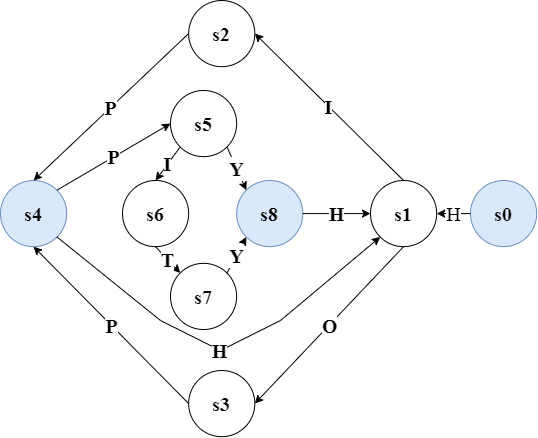

The diagram above was exported from draw.io. Its source (the exported page's mxGraphModel, read from the mxfile embedded in the PNG):
<mxGraphModel dx="968" dy="-191" grid="1" gridSize="10" guides="1" tooltips="1" connect="1" arrows="1" fold="1" page="1" pageScale="1" pageWidth="850" pageHeight="1100" math="0" shadow="0">
  <root>
    <mxCell id="0" />
    <mxCell id="1" parent="0" />
    <mxCell id="G9-E3DsKJ0xh4qy5-z-U-1" value="s4" style="ellipse;whiteSpace=wrap;html=1;aspect=fixed;fontSize=20;fontStyle=1;fillColor=#dae8fc;strokeColor=#6c8ebf;fontFamily=Times New Roman;" vertex="1" parent="1">
      <mxGeometry x="1120.001090142545" y="1379.9953846153846" width="66.15384615384615" height="66.15384615384615" as="geometry" />
    </mxCell>
    <mxCell id="G9-E3DsKJ0xh4qy5-z-U-2" value="s1" style="ellipse;whiteSpace=wrap;html=1;aspect=fixed;fontSize=20;fontStyle=1;fontFamily=Times New Roman;" vertex="1" parent="1">
      <mxGeometry x="1490.0043401379658" y="1380" width="66.15384615384615" height="66.15384615384615" as="geometry" />
    </mxCell>
    <mxCell id="G9-E3DsKJ0xh4qy5-z-U-3" value="s3" style="ellipse;whiteSpace=wrap;html=1;aspect=fixed;fontSize=20;fontStyle=1;fontFamily=Times New Roman;" vertex="1" parent="1">
      <mxGeometry x="1308.1543401379658" y="1570" width="66.15384615384615" height="66.15384615384615" as="geometry" />
    </mxCell>
    <mxCell id="G9-E3DsKJ0xh4qy5-z-U-4" value="s2" style="ellipse;whiteSpace=wrap;html=1;aspect=fixed;fontSize=20;fontStyle=1;fontFamily=Times New Roman;" vertex="1" parent="1">
      <mxGeometry x="1308.1543401379658" y="1200" width="66.15384615384615" height="66.15384615384615" as="geometry" />
    </mxCell>
    <mxCell id="G9-E3DsKJ0xh4qy5-z-U-5" value="s5" style="ellipse;whiteSpace=wrap;html=1;aspect=fixed;fontSize=20;fontStyle=1;fontFamily=Times New Roman;" vertex="1" parent="1">
      <mxGeometry x="1290.0043401379658" y="1290" width="66.15384615384615" height="66.15384615384615" as="geometry" />
    </mxCell>
    <mxCell id="G9-E3DsKJ0xh4qy5-z-U-6" value="s6" style="ellipse;whiteSpace=wrap;html=1;aspect=fixed;fontSize=20;fontStyle=1;fontFamily=Times New Roman;" vertex="1" parent="1">
      <mxGeometry x="1242.0043401379658" y="1380" width="66.15384615384615" height="66.15384615384615" as="geometry" />
    </mxCell>
    <mxCell id="G9-E3DsKJ0xh4qy5-z-U-7" value="s7" style="ellipse;whiteSpace=wrap;html=1;aspect=fixed;fontSize=20;fontStyle=1;fontFamily=Times New Roman;" vertex="1" parent="1">
      <mxGeometry x="1290.0043401379658" y="1462.8500000000001" width="66.15384615384615" height="66.15384615384615" as="geometry" />
    </mxCell>
    <mxCell id="G9-E3DsKJ0xh4qy5-z-U-8" value="s8" style="ellipse;whiteSpace=wrap;html=1;aspect=fixed;fontSize=20;fontStyle=1;fillColor=#dae8fc;strokeColor=#6c8ebf;fontFamily=Times New Roman;" vertex="1" parent="1">
      <mxGeometry x="1356.1583901285017" y="1380" width="66.15384615384615" height="66.15384615384615" as="geometry" />
    </mxCell>
    <mxCell id="G9-E3DsKJ0xh4qy5-z-U-9" value="s0" style="ellipse;whiteSpace=wrap;html=1;aspect=fixed;fontSize=20;fontStyle=1;fillColor=#dae8fc;strokeColor=#6c8ebf;fontFamily=Times New Roman;" vertex="1" parent="1">
      <mxGeometry x="1590.0000200349873" y="1379.9976923076924" width="66.15384615384615" height="66.15384615384615" as="geometry" />
    </mxCell>
    <mxCell id="G9-E3DsKJ0xh4qy5-z-U-10" value="H" style="endArrow=classic;html=1;rounded=0;fontSize=20;fontFamily=Times New Roman;exitX=0;exitY=0.5;exitDx=0;exitDy=0;entryX=1;entryY=0.5;entryDx=0;entryDy=0;" edge="1" parent="1" source="G9-E3DsKJ0xh4qy5-z-U-9" target="G9-E3DsKJ0xh4qy5-z-U-2">
      <mxGeometry width="50" height="50" relative="1" as="geometry">
        <mxPoint x="1520" y="1514" as="sourcePoint" />
        <mxPoint x="1599" y="1514" as="targetPoint" />
      </mxGeometry>
    </mxCell>
    <mxCell id="G9-E3DsKJ0xh4qy5-z-U-11" value="I" style="endArrow=classic;html=1;rounded=0;fontSize=20;fontStyle=1;fontFamily=Times New Roman;exitX=0.5;exitY=0;exitDx=0;exitDy=0;entryX=1;entryY=0.5;entryDx=0;entryDy=0;" edge="1" parent="1" source="G9-E3DsKJ0xh4qy5-z-U-2" target="G9-E3DsKJ0xh4qy5-z-U-4">
      <mxGeometry width="50" height="50" relative="1" as="geometry">
        <mxPoint x="1450" y="1244" as="sourcePoint" />
        <mxPoint x="1643" y="1319" as="targetPoint" />
      </mxGeometry>
    </mxCell>
    <mxCell id="G9-E3DsKJ0xh4qy5-z-U-12" value="P" style="endArrow=classic;html=1;rounded=0;fontSize=20;fontStyle=1;fontFamily=Times New Roman;exitX=0;exitY=0.5;exitDx=0;exitDy=0;entryX=0.5;entryY=0;entryDx=0;entryDy=0;" edge="1" parent="1" source="G9-E3DsKJ0xh4qy5-z-U-4" target="G9-E3DsKJ0xh4qy5-z-U-1">
      <mxGeometry width="50" height="50" relative="1" as="geometry">
        <mxPoint x="1000" y="1590" as="sourcePoint" />
        <mxPoint x="1193" y="1515" as="targetPoint" />
      </mxGeometry>
    </mxCell>
    <mxCell id="G9-E3DsKJ0xh4qy5-z-U-13" value="O" style="endArrow=classic;html=1;rounded=0;fontSize=20;fontStyle=1;fontFamily=Times New Roman;exitX=0.5;exitY=1;exitDx=0;exitDy=0;entryX=1;entryY=0.5;entryDx=0;entryDy=0;" edge="1" parent="1" source="G9-E3DsKJ0xh4qy5-z-U-2" target="G9-E3DsKJ0xh4qy5-z-U-3">
      <mxGeometry width="50" height="50" relative="1" as="geometry">
        <mxPoint x="1376.16" y="1727" as="sourcePoint" />
        <mxPoint x="1584.16" y="1510" as="targetPoint" />
      </mxGeometry>
    </mxCell>
    <mxCell id="G9-E3DsKJ0xh4qy5-z-U-14" value="P" style="endArrow=classic;html=1;rounded=0;fontSize=20;fontStyle=1;fontFamily=Times New Roman;exitX=0;exitY=0.5;exitDx=0;exitDy=0;entryX=0.5;entryY=1;entryDx=0;entryDy=0;" edge="1" parent="1" source="G9-E3DsKJ0xh4qy5-z-U-3" target="G9-E3DsKJ0xh4qy5-z-U-1">
      <mxGeometry width="50" height="50" relative="1" as="geometry">
        <mxPoint x="960" y="1460" as="sourcePoint" />
        <mxPoint x="1168" y="1677" as="targetPoint" />
      </mxGeometry>
    </mxCell>
    <mxCell id="G9-E3DsKJ0xh4qy5-z-U-15" value="H" style="endArrow=classic;html=1;rounded=0;fontSize=20;fontStyle=1;fontFamily=Times New Roman;exitX=1;exitY=1;exitDx=0;exitDy=0;entryX=0;entryY=1;entryDx=0;entryDy=0;" edge="1" parent="1" source="G9-E3DsKJ0xh4qy5-z-U-1" target="G9-E3DsKJ0xh4qy5-z-U-2">
      <mxGeometry width="50" height="50" relative="1" as="geometry">
        <mxPoint x="1411" y="1710" as="sourcePoint" />
        <mxPoint x="970" y="1710" as="targetPoint" />
        <Array as="points">
          <mxPoint x="1280" y="1520" />
          <mxPoint x="1340" y="1550" />
          <mxPoint x="1400" y="1520" />
        </Array>
      </mxGeometry>
    </mxCell>
    <mxCell id="G9-E3DsKJ0xh4qy5-z-U-16" value="Y" style="endArrow=classic;html=1;rounded=0;fontSize=20;fontStyle=1;fontFamily=Times New Roman;exitX=1;exitY=1;exitDx=0;exitDy=0;entryX=0;entryY=0;entryDx=0;entryDy=0;" edge="1" parent="1" source="G9-E3DsKJ0xh4qy5-z-U-5" target="G9-E3DsKJ0xh4qy5-z-U-8">
      <mxGeometry width="50" height="50" relative="1" as="geometry">
        <mxPoint x="1156" y="1620" as="sourcePoint" />
        <mxPoint x="960" y="1620" as="targetPoint" />
      </mxGeometry>
    </mxCell>
    <mxCell id="G9-E3DsKJ0xh4qy5-z-U-17" value="I" style="endArrow=classic;html=1;rounded=0;fontSize=20;fontStyle=1;fontFamily=Times New Roman;exitX=0;exitY=1;exitDx=0;exitDy=0;entryX=0.5;entryY=0;entryDx=0;entryDy=0;" edge="1" parent="1" source="G9-E3DsKJ0xh4qy5-z-U-5" target="G9-E3DsKJ0xh4qy5-z-U-6">
      <mxGeometry width="50" height="50" relative="1" as="geometry">
        <mxPoint x="1078.16" y="1379" as="sourcePoint" />
        <mxPoint x="1036.16" y="1330" as="targetPoint" />
      </mxGeometry>
    </mxCell>
    <mxCell id="G9-E3DsKJ0xh4qy5-z-U-18" value="T" style="endArrow=classic;html=1;rounded=0;fontSize=20;fontStyle=1;fontFamily=Times New Roman;exitX=0.5;exitY=1;exitDx=0;exitDy=0;entryX=0;entryY=0;entryDx=0;entryDy=0;" edge="1" parent="1" source="G9-E3DsKJ0xh4qy5-z-U-6" target="G9-E3DsKJ0xh4qy5-z-U-7">
      <mxGeometry width="50" height="50" relative="1" as="geometry">
        <mxPoint x="980" y="1480" as="sourcePoint" />
        <mxPoint x="1070" y="1570" as="targetPoint" />
      </mxGeometry>
    </mxCell>
    <mxCell id="G9-E3DsKJ0xh4qy5-z-U-19" value="Y" style="endArrow=classic;html=1;rounded=0;fontSize=20;fontStyle=1;fontFamily=Times New Roman;exitX=1;exitY=0;exitDx=0;exitDy=0;entryX=0;entryY=1;entryDx=0;entryDy=0;" edge="1" parent="1" source="G9-E3DsKJ0xh4qy5-z-U-7" target="G9-E3DsKJ0xh4qy5-z-U-8">
      <mxGeometry width="50" height="50" relative="1" as="geometry">
        <mxPoint x="1511" y="1573.19" as="sourcePoint" />
        <mxPoint x="1470" y="1622.19" as="targetPoint" />
      </mxGeometry>
    </mxCell>
    <mxCell id="G9-E3DsKJ0xh4qy5-z-U-20" value="P" style="endArrow=classic;html=1;rounded=0;fontSize=20;fontStyle=1;fontFamily=Times New Roman;exitX=1;exitY=0;exitDx=0;exitDy=0;entryX=0;entryY=0.5;entryDx=0;entryDy=0;" edge="1" parent="1" source="G9-E3DsKJ0xh4qy5-z-U-1" target="G9-E3DsKJ0xh4qy5-z-U-5">
      <mxGeometry width="50" height="50" relative="1" as="geometry">
        <mxPoint x="744" y="1597" as="sourcePoint" />
        <mxPoint x="664" y="1569" as="targetPoint" />
      </mxGeometry>
    </mxCell>
    <mxCell id="G9-E3DsKJ0xh4qy5-z-U-21" value="H" style="endArrow=classic;html=1;rounded=0;fontSize=20;fontStyle=1;fontFamily=Times New Roman;exitX=1;exitY=0.5;exitDx=0;exitDy=0;entryX=0;entryY=0.5;entryDx=0;entryDy=0;" edge="1" parent="1" source="G9-E3DsKJ0xh4qy5-z-U-8" target="G9-E3DsKJ0xh4qy5-z-U-2">
      <mxGeometry width="50" height="50" relative="1" as="geometry">
        <mxPoint x="1458" y="1391.77" as="sourcePoint" />
        <mxPoint x="1400" y="1415.77" as="targetPoint" />
      </mxGeometry>
    </mxCell>
  </root>
</mxGraphModel>